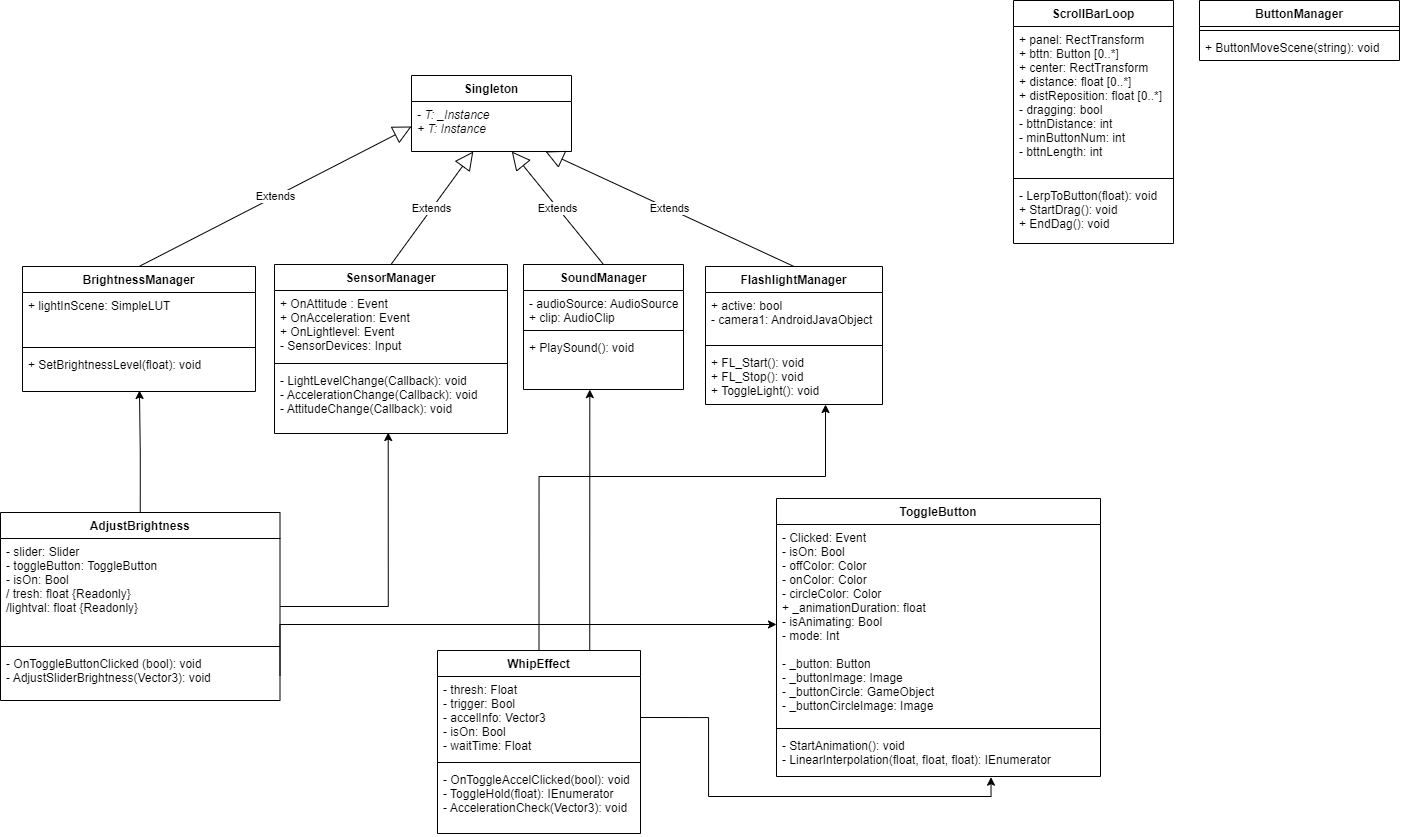

The diagram above was exported from draw.io. Its source (the exported page's mxGraphModel, read from the mxfile embedded in the PNG):
<mxGraphModel dx="2785" dy="1645" grid="0" gridSize="10" guides="1" tooltips="1" connect="1" arrows="1" fold="1" page="0" pageScale="1" pageWidth="827" pageHeight="1169" math="0" shadow="0">
  <root>
    <mxCell id="_RDgD8EmZP47c3JH4kN4-0" />
    <mxCell id="_RDgD8EmZP47c3JH4kN4-1" parent="_RDgD8EmZP47c3JH4kN4-0" />
    <mxCell id="ViwJF8vIJAB0mRqxeWyd-0" value="SensorManager" style="swimlane;fontStyle=1;align=center;verticalAlign=top;childLayout=stackLayout;horizontal=1;startSize=26;horizontalStack=0;resizeParent=1;resizeParentMax=0;resizeLast=0;collapsible=1;marginBottom=0;" parent="_RDgD8EmZP47c3JH4kN4-1" vertex="1">
      <mxGeometry x="162" y="245" width="233" height="169" as="geometry" />
    </mxCell>
    <mxCell id="ViwJF8vIJAB0mRqxeWyd-1" value="+ OnAttitude : Event&#10;+ OnAcceleration: Event&#10;+ OnLightlevel: Event&#10;- SensorDevices: Input" style="text;strokeColor=none;fillColor=none;align=left;verticalAlign=top;spacingLeft=4;spacingRight=4;overflow=hidden;rotatable=0;points=[[0,0.5],[1,0.5]];portConstraint=eastwest;" parent="ViwJF8vIJAB0mRqxeWyd-0" vertex="1">
      <mxGeometry y="26" width="233" height="69" as="geometry" />
    </mxCell>
    <mxCell id="ViwJF8vIJAB0mRqxeWyd-2" value="" style="line;strokeWidth=1;fillColor=none;align=left;verticalAlign=middle;spacingTop=-1;spacingLeft=3;spacingRight=3;rotatable=0;labelPosition=right;points=[];portConstraint=eastwest;" parent="ViwJF8vIJAB0mRqxeWyd-0" vertex="1">
      <mxGeometry y="95" width="233" height="8" as="geometry" />
    </mxCell>
    <mxCell id="ViwJF8vIJAB0mRqxeWyd-3" value="- LightLevelChange(Callback): void&#10;- AccelerationChange(Callback): void&#10;- AttitudeChange(Callback): void" style="text;strokeColor=none;fillColor=none;align=left;verticalAlign=top;spacingLeft=4;spacingRight=4;overflow=hidden;rotatable=0;points=[[0,0.5],[1,0.5]];portConstraint=eastwest;" parent="ViwJF8vIJAB0mRqxeWyd-0" vertex="1">
      <mxGeometry y="103" width="233" height="66" as="geometry" />
    </mxCell>
    <mxCell id="6QC-NK5dRtI4K_rtSg-w-0" value="Singleton" style="swimlane;fontStyle=1;align=center;verticalAlign=top;childLayout=stackLayout;horizontal=1;startSize=26;horizontalStack=0;resizeParent=1;resizeParentMax=0;resizeLast=0;collapsible=1;marginBottom=0;" parent="_RDgD8EmZP47c3JH4kN4-1" vertex="1">
      <mxGeometry x="299" y="56" width="160" height="76" as="geometry" />
    </mxCell>
    <mxCell id="6QC-NK5dRtI4K_rtSg-w-1" value="- T: _Instance&#10;+ T: Instance" style="text;strokeColor=none;fillColor=none;align=left;verticalAlign=top;spacingLeft=4;spacingRight=4;overflow=hidden;rotatable=0;points=[[0,0.5],[1,0.5]];portConstraint=eastwest;fontStyle=2" parent="6QC-NK5dRtI4K_rtSg-w-0" vertex="1">
      <mxGeometry y="26" width="160" height="50" as="geometry" />
    </mxCell>
    <mxCell id="6QC-NK5dRtI4K_rtSg-w-4" value="Extends" style="endArrow=block;endSize=16;endFill=0;html=1;rounded=0;exitX=0.5;exitY=0;exitDx=0;exitDy=0;" parent="_RDgD8EmZP47c3JH4kN4-1" source="ViwJF8vIJAB0mRqxeWyd-0" target="6QC-NK5dRtI4K_rtSg-w-1" edge="1">
      <mxGeometry width="160" relative="1" as="geometry">
        <mxPoint x="344" y="185" as="sourcePoint" />
        <mxPoint x="331" y="150" as="targetPoint" />
      </mxGeometry>
    </mxCell>
    <mxCell id="PuchlkI52Ke6xmsGiVlT-0" value="SoundManager" style="swimlane;fontStyle=1;align=center;verticalAlign=top;childLayout=stackLayout;horizontal=1;startSize=26;horizontalStack=0;resizeParent=1;resizeParentMax=0;resizeLast=0;collapsible=1;marginBottom=0;" parent="_RDgD8EmZP47c3JH4kN4-1" vertex="1">
      <mxGeometry x="411" y="245" width="160" height="125" as="geometry" />
    </mxCell>
    <mxCell id="PuchlkI52Ke6xmsGiVlT-1" value="- audioSource: AudioSource&#10;+ clip: AudioClip" style="text;strokeColor=none;fillColor=none;align=left;verticalAlign=top;spacingLeft=4;spacingRight=4;overflow=hidden;rotatable=0;points=[[0,0.5],[1,0.5]];portConstraint=eastwest;" parent="PuchlkI52Ke6xmsGiVlT-0" vertex="1">
      <mxGeometry y="26" width="160" height="36" as="geometry" />
    </mxCell>
    <mxCell id="PuchlkI52Ke6xmsGiVlT-2" value="" style="line;strokeWidth=1;fillColor=none;align=left;verticalAlign=middle;spacingTop=-1;spacingLeft=3;spacingRight=3;rotatable=0;labelPosition=right;points=[];portConstraint=eastwest;" parent="PuchlkI52Ke6xmsGiVlT-0" vertex="1">
      <mxGeometry y="62" width="160" height="8" as="geometry" />
    </mxCell>
    <mxCell id="PuchlkI52Ke6xmsGiVlT-3" value="+ PlaySound(): void&#10;" style="text;strokeColor=none;fillColor=none;align=left;verticalAlign=top;spacingLeft=4;spacingRight=4;overflow=hidden;rotatable=0;points=[[0,0.5],[1,0.5]];portConstraint=eastwest;" parent="PuchlkI52Ke6xmsGiVlT-0" vertex="1">
      <mxGeometry y="70" width="160" height="55" as="geometry" />
    </mxCell>
    <mxCell id="PuchlkI52Ke6xmsGiVlT-4" value="Extends" style="endArrow=block;endSize=16;endFill=0;html=1;rounded=0;exitX=0.5;exitY=0;exitDx=0;exitDy=0;" parent="_RDgD8EmZP47c3JH4kN4-1" source="PuchlkI52Ke6xmsGiVlT-0" target="6QC-NK5dRtI4K_rtSg-w-1" edge="1">
      <mxGeometry width="160" relative="1" as="geometry">
        <mxPoint x="394" y="262" as="sourcePoint" />
        <mxPoint x="374" y="130" as="targetPoint" />
      </mxGeometry>
    </mxCell>
    <mxCell id="4pBHs11g0ctREvp3qu9i-0" value="FlashlightManager" style="swimlane;fontStyle=1;align=center;verticalAlign=top;childLayout=stackLayout;horizontal=1;startSize=26;horizontalStack=0;resizeParent=1;resizeParentMax=0;resizeLast=0;collapsible=1;marginBottom=0;" parent="_RDgD8EmZP47c3JH4kN4-1" vertex="1">
      <mxGeometry x="593" y="247" width="177" height="138" as="geometry" />
    </mxCell>
    <mxCell id="4pBHs11g0ctREvp3qu9i-1" value="+ active: bool&#10;- camera1: AndroidJavaObject" style="text;strokeColor=none;fillColor=none;align=left;verticalAlign=top;spacingLeft=4;spacingRight=4;overflow=hidden;rotatable=0;points=[[0,0.5],[1,0.5]];portConstraint=eastwest;" parent="4pBHs11g0ctREvp3qu9i-0" vertex="1">
      <mxGeometry y="26" width="177" height="49" as="geometry" />
    </mxCell>
    <mxCell id="4pBHs11g0ctREvp3qu9i-2" value="" style="line;strokeWidth=1;fillColor=none;align=left;verticalAlign=middle;spacingTop=-1;spacingLeft=3;spacingRight=3;rotatable=0;labelPosition=right;points=[];portConstraint=eastwest;" parent="4pBHs11g0ctREvp3qu9i-0" vertex="1">
      <mxGeometry y="75" width="177" height="8" as="geometry" />
    </mxCell>
    <mxCell id="4pBHs11g0ctREvp3qu9i-3" value="+ FL_Start(): void&#10;+ FL_Stop(): void&#10;+ ToggleLight(): void" style="text;strokeColor=none;fillColor=none;align=left;verticalAlign=top;spacingLeft=4;spacingRight=4;overflow=hidden;rotatable=0;points=[[0,0.5],[1,0.5]];portConstraint=eastwest;" parent="4pBHs11g0ctREvp3qu9i-0" vertex="1">
      <mxGeometry y="83" width="177" height="55" as="geometry" />
    </mxCell>
    <mxCell id="4pBHs11g0ctREvp3qu9i-4" value="Extends" style="endArrow=block;endSize=16;endFill=0;html=1;rounded=0;exitX=0.5;exitY=0;exitDx=0;exitDy=0;" parent="_RDgD8EmZP47c3JH4kN4-1" source="4pBHs11g0ctREvp3qu9i-0" target="6QC-NK5dRtI4K_rtSg-w-1" edge="1">
      <mxGeometry width="160" relative="1" as="geometry">
        <mxPoint x="667" y="145" as="sourcePoint" />
        <mxPoint x="402.36708860759495" y="142" as="targetPoint" />
      </mxGeometry>
    </mxCell>
    <mxCell id="5GLguMBxMr4BeZs0bRos-0" value="BrightnessManager" style="swimlane;fontStyle=1;align=center;verticalAlign=top;childLayout=stackLayout;horizontal=1;startSize=26;horizontalStack=0;resizeParent=1;resizeParentMax=0;resizeLast=0;collapsible=1;marginBottom=0;" parent="_RDgD8EmZP47c3JH4kN4-1" vertex="1">
      <mxGeometry x="-90" y="247" width="233" height="125" as="geometry" />
    </mxCell>
    <mxCell id="5GLguMBxMr4BeZs0bRos-1" value="+ lightInScene: SimpleLUT" style="text;strokeColor=none;fillColor=none;align=left;verticalAlign=top;spacingLeft=4;spacingRight=4;overflow=hidden;rotatable=0;points=[[0,0.5],[1,0.5]];portConstraint=eastwest;" parent="5GLguMBxMr4BeZs0bRos-0" vertex="1">
      <mxGeometry y="26" width="233" height="51" as="geometry" />
    </mxCell>
    <mxCell id="5GLguMBxMr4BeZs0bRos-2" value="" style="line;strokeWidth=1;fillColor=none;align=left;verticalAlign=middle;spacingTop=-1;spacingLeft=3;spacingRight=3;rotatable=0;labelPosition=right;points=[];portConstraint=eastwest;" parent="5GLguMBxMr4BeZs0bRos-0" vertex="1">
      <mxGeometry y="77" width="233" height="8" as="geometry" />
    </mxCell>
    <mxCell id="5GLguMBxMr4BeZs0bRos-3" value="+ SetBrightnessLevel(float): void" style="text;strokeColor=none;fillColor=none;align=left;verticalAlign=top;spacingLeft=4;spacingRight=4;overflow=hidden;rotatable=0;points=[[0,0.5],[1,0.5]];portConstraint=eastwest;" parent="5GLguMBxMr4BeZs0bRos-0" vertex="1">
      <mxGeometry y="85" width="233" height="40" as="geometry" />
    </mxCell>
    <mxCell id="5GLguMBxMr4BeZs0bRos-5" value="Extends" style="endArrow=block;endSize=16;endFill=0;html=1;rounded=0;exitX=0.5;exitY=0;exitDx=0;exitDy=0;entryX=0;entryY=0.5;entryDx=0;entryDy=0;" parent="_RDgD8EmZP47c3JH4kN4-1" source="5GLguMBxMr4BeZs0bRos-0" target="6QC-NK5dRtI4K_rtSg-w-1" edge="1">
      <mxGeometry width="160" relative="1" as="geometry">
        <mxPoint x="-243" y="224" as="sourcePoint" />
        <mxPoint x="53.125" y="109" as="targetPoint" />
      </mxGeometry>
    </mxCell>
    <mxCell id="5GLguMBxMr4BeZs0bRos-21" style="edgeStyle=orthogonalEdgeStyle;rounded=0;orthogonalLoop=1;jettySize=auto;html=1;exitX=0.5;exitY=0;exitDx=0;exitDy=0;entryX=0.502;entryY=0.975;entryDx=0;entryDy=0;entryPerimeter=0;" parent="_RDgD8EmZP47c3JH4kN4-1" source="5GLguMBxMr4BeZs0bRos-16" target="5GLguMBxMr4BeZs0bRos-3" edge="1">
      <mxGeometry relative="1" as="geometry" />
    </mxCell>
    <mxCell id="5GLguMBxMr4BeZs0bRos-22" style="edgeStyle=orthogonalEdgeStyle;rounded=0;orthogonalLoop=1;jettySize=auto;html=1;exitX=1;exitY=0.5;exitDx=0;exitDy=0;entryX=0.488;entryY=0.985;entryDx=0;entryDy=0;entryPerimeter=0;" parent="_RDgD8EmZP47c3JH4kN4-1" source="5GLguMBxMr4BeZs0bRos-16" target="ViwJF8vIJAB0mRqxeWyd-3" edge="1">
      <mxGeometry relative="1" as="geometry" />
    </mxCell>
    <mxCell id="5GLguMBxMr4BeZs0bRos-16" value="AdjustBrightness" style="swimlane;fontStyle=1;align=center;verticalAlign=top;childLayout=stackLayout;horizontal=1;startSize=26;horizontalStack=0;resizeParent=1;resizeParentMax=0;resizeLast=0;collapsible=1;marginBottom=0;" parent="_RDgD8EmZP47c3JH4kN4-1" vertex="1">
      <mxGeometry x="-112" y="493" width="279.5" height="188" as="geometry" />
    </mxCell>
    <mxCell id="5GLguMBxMr4BeZs0bRos-17" value="- slider: Slider&#10;- toggleButton: ToggleButton&#10;- isOn: Bool&#10;/ tresh: float {Readonly}&#10;/lightval: float {Readonly}&#10;" style="text;strokeColor=none;fillColor=none;align=left;verticalAlign=top;spacingLeft=4;spacingRight=4;overflow=hidden;rotatable=0;points=[[0,0.5],[1,0.5]];portConstraint=eastwest;" parent="5GLguMBxMr4BeZs0bRos-16" vertex="1">
      <mxGeometry y="26" width="279.5" height="104" as="geometry" />
    </mxCell>
    <mxCell id="5GLguMBxMr4BeZs0bRos-18" value="" style="line;strokeWidth=1;fillColor=none;align=left;verticalAlign=middle;spacingTop=-1;spacingLeft=3;spacingRight=3;rotatable=0;labelPosition=right;points=[];portConstraint=eastwest;" parent="5GLguMBxMr4BeZs0bRos-16" vertex="1">
      <mxGeometry y="130" width="279.5" height="8" as="geometry" />
    </mxCell>
    <mxCell id="5GLguMBxMr4BeZs0bRos-19" value="- OnToggleButtonClicked (bool): void&#10;- AdjustSliderBrightness(Vector3): void" style="text;strokeColor=none;fillColor=none;align=left;verticalAlign=top;spacingLeft=4;spacingRight=4;overflow=hidden;rotatable=0;points=[[0,0.5],[1,0.5]];portConstraint=eastwest;" parent="5GLguMBxMr4BeZs0bRos-16" vertex="1">
      <mxGeometry y="138" width="279.5" height="50" as="geometry" />
    </mxCell>
    <mxCell id="5GLguMBxMr4BeZs0bRos-23" value="ButtonManager" style="swimlane;fontStyle=1;align=center;verticalAlign=top;childLayout=stackLayout;horizontal=1;startSize=26;horizontalStack=0;resizeParent=1;resizeParentMax=0;resizeLast=0;collapsible=1;marginBottom=0;" parent="_RDgD8EmZP47c3JH4kN4-1" vertex="1">
      <mxGeometry x="1087" y="-19" width="200" height="60" as="geometry" />
    </mxCell>
    <mxCell id="5GLguMBxMr4BeZs0bRos-25" value="" style="line;strokeWidth=1;fillColor=none;align=left;verticalAlign=middle;spacingTop=-1;spacingLeft=3;spacingRight=3;rotatable=0;labelPosition=right;points=[];portConstraint=eastwest;" parent="5GLguMBxMr4BeZs0bRos-23" vertex="1">
      <mxGeometry y="26" width="200" height="8" as="geometry" />
    </mxCell>
    <mxCell id="5GLguMBxMr4BeZs0bRos-26" value="+ ButtonMoveScene(string): void" style="text;strokeColor=none;fillColor=none;align=left;verticalAlign=top;spacingLeft=4;spacingRight=4;overflow=hidden;rotatable=0;points=[[0,0.5],[1,0.5]];portConstraint=eastwest;" parent="5GLguMBxMr4BeZs0bRos-23" vertex="1">
      <mxGeometry y="34" width="200" height="26" as="geometry" />
    </mxCell>
    <mxCell id="5GLguMBxMr4BeZs0bRos-28" value="ScrollBarLoop" style="swimlane;fontStyle=1;align=center;verticalAlign=top;childLayout=stackLayout;horizontal=1;startSize=26;horizontalStack=0;resizeParent=1;resizeParentMax=0;resizeLast=0;collapsible=1;marginBottom=0;" parent="_RDgD8EmZP47c3JH4kN4-1" vertex="1">
      <mxGeometry x="901" y="-19" width="160" height="243" as="geometry" />
    </mxCell>
    <mxCell id="5GLguMBxMr4BeZs0bRos-29" value="+ panel: RectTransform&#10;+ bttn: Button [0..*]&#10;+ center: RectTransform&#10;+ distance: float [0..*]&#10;+ distReposition: float [0..*]&#10;- dragging: bool&#10;- bttnDistance: int&#10;- minButtonNum: int&#10;- bttnLength: int" style="text;strokeColor=none;fillColor=none;align=left;verticalAlign=top;spacingLeft=4;spacingRight=4;overflow=hidden;rotatable=0;points=[[0,0.5],[1,0.5]];portConstraint=eastwest;" parent="5GLguMBxMr4BeZs0bRos-28" vertex="1">
      <mxGeometry y="26" width="160" height="148" as="geometry" />
    </mxCell>
    <mxCell id="5GLguMBxMr4BeZs0bRos-30" value="" style="line;strokeWidth=1;fillColor=none;align=left;verticalAlign=middle;spacingTop=-1;spacingLeft=3;spacingRight=3;rotatable=0;labelPosition=right;points=[];portConstraint=eastwest;" parent="5GLguMBxMr4BeZs0bRos-28" vertex="1">
      <mxGeometry y="174" width="160" height="8" as="geometry" />
    </mxCell>
    <mxCell id="5GLguMBxMr4BeZs0bRos-31" value="- LerpToButton(float): void&#10;+ StartDrag(): void&#10;+ EndDag(): void" style="text;strokeColor=none;fillColor=none;align=left;verticalAlign=top;spacingLeft=4;spacingRight=4;overflow=hidden;rotatable=0;points=[[0,0.5],[1,0.5]];portConstraint=eastwest;" parent="5GLguMBxMr4BeZs0bRos-28" vertex="1">
      <mxGeometry y="182" width="160" height="61" as="geometry" />
    </mxCell>
    <mxCell id="5GLguMBxMr4BeZs0bRos-32" value="ToggleButton" style="swimlane;fontStyle=1;align=center;verticalAlign=top;childLayout=stackLayout;horizontal=1;startSize=26;horizontalStack=0;resizeParent=1;resizeParentMax=0;resizeLast=0;collapsible=1;marginBottom=0;" parent="_RDgD8EmZP47c3JH4kN4-1" vertex="1">
      <mxGeometry x="664" y="479" width="324" height="278" as="geometry" />
    </mxCell>
    <mxCell id="5GLguMBxMr4BeZs0bRos-33" value="- Clicked: Event&#10;- isOn: Bool&#10;- offColor: Color&#10;- onColor: Color&#10;- circleColor: Color&#10;+ _animationDuration: float&#10;- isAnimating: Bool&#10;- mode: Int&#10;&#10;- _button: Button&#10;- _buttonImage: Image&#10;- _buttonCircle: GameObject&#10;- _buttonCircleImage: Image&#10;" style="text;strokeColor=none;fillColor=none;align=left;verticalAlign=top;spacingLeft=4;spacingRight=4;overflow=hidden;rotatable=0;points=[[0,0.5],[1,0.5]];portConstraint=eastwest;" parent="5GLguMBxMr4BeZs0bRos-32" vertex="1">
      <mxGeometry y="26" width="324" height="200" as="geometry" />
    </mxCell>
    <mxCell id="5GLguMBxMr4BeZs0bRos-34" value="" style="line;strokeWidth=1;fillColor=none;align=left;verticalAlign=middle;spacingTop=-1;spacingLeft=3;spacingRight=3;rotatable=0;labelPosition=right;points=[];portConstraint=eastwest;" parent="5GLguMBxMr4BeZs0bRos-32" vertex="1">
      <mxGeometry y="226" width="324" height="8" as="geometry" />
    </mxCell>
    <mxCell id="5GLguMBxMr4BeZs0bRos-35" value="- StartAnimation(): void&#10;- LinearInterpolation(float, float, float): IEnumerator&#10;" style="text;strokeColor=none;fillColor=none;align=left;verticalAlign=top;spacingLeft=4;spacingRight=4;overflow=hidden;rotatable=0;points=[[0,0.5],[1,0.5]];portConstraint=eastwest;" parent="5GLguMBxMr4BeZs0bRos-32" vertex="1">
      <mxGeometry y="234" width="324" height="44" as="geometry" />
    </mxCell>
    <mxCell id="5GLguMBxMr4BeZs0bRos-41" style="edgeStyle=orthogonalEdgeStyle;rounded=0;orthogonalLoop=1;jettySize=auto;html=1;exitX=0.5;exitY=0;exitDx=0;exitDy=0;entryX=0.678;entryY=1;entryDx=0;entryDy=0;entryPerimeter=0;" parent="_RDgD8EmZP47c3JH4kN4-1" source="5GLguMBxMr4BeZs0bRos-36" target="4pBHs11g0ctREvp3qu9i-3" edge="1">
      <mxGeometry relative="1" as="geometry">
        <Array as="points">
          <mxPoint x="427" y="457" />
          <mxPoint x="713" y="457" />
        </Array>
      </mxGeometry>
    </mxCell>
    <mxCell id="5GLguMBxMr4BeZs0bRos-44" style="edgeStyle=orthogonalEdgeStyle;rounded=0;orthogonalLoop=1;jettySize=auto;html=1;exitX=0.75;exitY=0;exitDx=0;exitDy=0;" parent="_RDgD8EmZP47c3JH4kN4-1" source="5GLguMBxMr4BeZs0bRos-36" edge="1">
      <mxGeometry relative="1" as="geometry">
        <mxPoint x="477" y="370" as="targetPoint" />
        <Array as="points">
          <mxPoint x="477" y="370" />
        </Array>
      </mxGeometry>
    </mxCell>
    <mxCell id="5GLguMBxMr4BeZs0bRos-36" value="WhipEffect" style="swimlane;fontStyle=1;align=center;verticalAlign=top;childLayout=stackLayout;horizontal=1;startSize=26;horizontalStack=0;resizeParent=1;resizeParentMax=0;resizeLast=0;collapsible=1;marginBottom=0;" parent="_RDgD8EmZP47c3JH4kN4-1" vertex="1">
      <mxGeometry x="325" y="631" width="203" height="183" as="geometry" />
    </mxCell>
    <mxCell id="5GLguMBxMr4BeZs0bRos-37" value="- thresh: Float&#10;- trigger: Bool&#10;- accelInfo: Vector3&#10;- isOn: Bool&#10;- waitTime: Float" style="text;strokeColor=none;fillColor=none;align=left;verticalAlign=top;spacingLeft=4;spacingRight=4;overflow=hidden;rotatable=0;points=[[0,0.5],[1,0.5]];portConstraint=eastwest;" parent="5GLguMBxMr4BeZs0bRos-36" vertex="1">
      <mxGeometry y="26" width="203" height="82" as="geometry" />
    </mxCell>
    <mxCell id="5GLguMBxMr4BeZs0bRos-38" value="" style="line;strokeWidth=1;fillColor=none;align=left;verticalAlign=middle;spacingTop=-1;spacingLeft=3;spacingRight=3;rotatable=0;labelPosition=right;points=[];portConstraint=eastwest;" parent="5GLguMBxMr4BeZs0bRos-36" vertex="1">
      <mxGeometry y="108" width="203" height="8" as="geometry" />
    </mxCell>
    <mxCell id="5GLguMBxMr4BeZs0bRos-39" value="- OnToggleAccelClicked(bool): void&#10;- ToggleHold(float): IEnumerator&#10;- AccelerationCheck(Vector3): void" style="text;strokeColor=none;fillColor=none;align=left;verticalAlign=top;spacingLeft=4;spacingRight=4;overflow=hidden;rotatable=0;points=[[0,0.5],[1,0.5]];portConstraint=eastwest;" parent="5GLguMBxMr4BeZs0bRos-36" vertex="1">
      <mxGeometry y="116" width="203" height="67" as="geometry" />
    </mxCell>
    <mxCell id="5GLguMBxMr4BeZs0bRos-40" style="edgeStyle=orthogonalEdgeStyle;rounded=0;orthogonalLoop=1;jettySize=auto;html=1;exitX=1;exitY=0.5;exitDx=0;exitDy=0;entryX=0.662;entryY=1.015;entryDx=0;entryDy=0;entryPerimeter=0;" parent="_RDgD8EmZP47c3JH4kN4-1" source="5GLguMBxMr4BeZs0bRos-37" target="5GLguMBxMr4BeZs0bRos-35" edge="1">
      <mxGeometry relative="1" as="geometry" />
    </mxCell>
    <mxCell id="5GLguMBxMr4BeZs0bRos-42" style="edgeStyle=orthogonalEdgeStyle;rounded=0;orthogonalLoop=1;jettySize=auto;html=1;exitX=1;exitY=0.5;exitDx=0;exitDy=0;" parent="_RDgD8EmZP47c3JH4kN4-1" source="5GLguMBxMr4BeZs0bRos-19" target="5GLguMBxMr4BeZs0bRos-33" edge="1">
      <mxGeometry relative="1" as="geometry">
        <Array as="points">
          <mxPoint x="168" y="605" />
        </Array>
      </mxGeometry>
    </mxCell>
  </root>
</mxGraphModel>